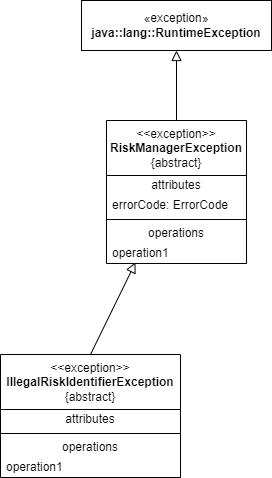

The diagram above was exported from draw.io. Its source (the exported page's mxGraphModel, read from the mxfile embedded in the PNG):
<mxGraphModel dx="2048" dy="742" grid="1" gridSize="10" guides="1" tooltips="1" connect="1" arrows="1" fold="1" page="1" pageScale="1" pageWidth="1169" pageHeight="827" math="0" shadow="0">
  <root>
    <mxCell id="0" />
    <mxCell id="1" parent="0" />
    <mxCell id="2" value="&amp;lt;&amp;lt;exception&amp;gt;&amp;gt;&lt;br&gt;&lt;b&gt;RiskManagerException&lt;/b&gt;&lt;br&gt;{abstract}" style="swimlane;fontStyle=0;align=center;verticalAlign=top;childLayout=stackLayout;horizontal=1;startSize=55;horizontalStack=0;resizeParent=1;resizeParentMax=0;resizeLast=0;collapsible=0;marginBottom=0;html=1;whiteSpace=wrap;" vertex="1" parent="1">
      <mxGeometry x="-584" y="180" width="140" height="143" as="geometry" />
    </mxCell>
    <mxCell id="3" value="attributes" style="text;html=1;strokeColor=none;fillColor=none;align=center;verticalAlign=middle;spacingLeft=4;spacingRight=4;overflow=hidden;rotatable=0;points=[[0,0.5],[1,0.5]];portConstraint=eastwest;whiteSpace=wrap;" vertex="1" parent="2">
      <mxGeometry y="55" width="140" height="20" as="geometry" />
    </mxCell>
    <mxCell id="4" value="errorCode: ErrorCode" style="text;html=1;strokeColor=none;fillColor=none;align=left;verticalAlign=middle;spacingLeft=4;spacingRight=4;overflow=hidden;rotatable=0;points=[[0,0.5],[1,0.5]];portConstraint=eastwest;whiteSpace=wrap;" vertex="1" parent="2">
      <mxGeometry y="75" width="140" height="20" as="geometry" />
    </mxCell>
    <mxCell id="7" value="" style="line;strokeWidth=1;fillColor=none;align=left;verticalAlign=middle;spacingTop=-1;spacingLeft=3;spacingRight=3;rotatable=0;labelPosition=right;points=[];portConstraint=eastwest;" vertex="1" parent="2">
      <mxGeometry y="95" width="140" height="8" as="geometry" />
    </mxCell>
    <mxCell id="8" value="operations" style="text;html=1;strokeColor=none;fillColor=none;align=center;verticalAlign=middle;spacingLeft=4;spacingRight=4;overflow=hidden;rotatable=0;points=[[0,0.5],[1,0.5]];portConstraint=eastwest;whiteSpace=wrap;" vertex="1" parent="2">
      <mxGeometry y="103" width="140" height="20" as="geometry" />
    </mxCell>
    <mxCell id="9" value="operation1" style="text;html=1;strokeColor=none;fillColor=none;align=left;verticalAlign=middle;spacingLeft=4;spacingRight=4;overflow=hidden;rotatable=0;points=[[0,0.5],[1,0.5]];portConstraint=eastwest;whiteSpace=wrap;" vertex="1" parent="2">
      <mxGeometry y="123" width="140" height="20" as="geometry" />
    </mxCell>
    <mxCell id="10" value="«exception»&lt;br&gt;&lt;b&gt;java::lang::RuntimeException&lt;/b&gt;" style="html=1;whiteSpace=wrap;" vertex="1" parent="1">
      <mxGeometry x="-609" y="60" width="190" height="50" as="geometry" />
    </mxCell>
    <mxCell id="11" value="" style="endArrow=block;html=1;rounded=0;align=center;verticalAlign=bottom;endFill=0;labelBackgroundColor=none;endSize=8;exitX=0.5;exitY=0;exitDx=0;exitDy=0;entryX=0.5;entryY=1;entryDx=0;entryDy=0;" edge="1" parent="1" source="2" target="10">
      <mxGeometry relative="1" as="geometry">
        <mxPoint x="-440" y="170" as="sourcePoint" />
        <mxPoint x="-280" y="170" as="targetPoint" />
      </mxGeometry>
    </mxCell>
    <mxCell id="12" value="" style="resizable=0;html=1;align=center;verticalAlign=top;labelBackgroundColor=none;" connectable="0" vertex="1" parent="11">
      <mxGeometry relative="1" as="geometry" />
    </mxCell>
    <mxCell id="13" value="&amp;lt;&amp;lt;exception&amp;gt;&amp;gt;&lt;br&gt;&lt;b&gt;IllegalRiskIdentifierException&lt;/b&gt;&lt;br&gt;{abstract}" style="swimlane;fontStyle=0;align=center;verticalAlign=top;childLayout=stackLayout;horizontal=1;startSize=55;horizontalStack=0;resizeParent=1;resizeParentMax=0;resizeLast=0;collapsible=0;marginBottom=0;html=1;whiteSpace=wrap;" vertex="1" parent="1">
      <mxGeometry x="-690" y="414" width="180" height="123" as="geometry" />
    </mxCell>
    <mxCell id="14" value="attributes" style="text;html=1;strokeColor=none;fillColor=none;align=center;verticalAlign=middle;spacingLeft=4;spacingRight=4;overflow=hidden;rotatable=0;points=[[0,0.5],[1,0.5]];portConstraint=eastwest;whiteSpace=wrap;" vertex="1" parent="13">
      <mxGeometry y="55" width="180" height="20" as="geometry" />
    </mxCell>
    <mxCell id="18" value="" style="line;strokeWidth=1;fillColor=none;align=left;verticalAlign=middle;spacingTop=-1;spacingLeft=3;spacingRight=3;rotatable=0;labelPosition=right;points=[];portConstraint=eastwest;" vertex="1" parent="13">
      <mxGeometry y="75" width="180" height="8" as="geometry" />
    </mxCell>
    <mxCell id="19" value="operations" style="text;html=1;strokeColor=none;fillColor=none;align=center;verticalAlign=middle;spacingLeft=4;spacingRight=4;overflow=hidden;rotatable=0;points=[[0,0.5],[1,0.5]];portConstraint=eastwest;whiteSpace=wrap;" vertex="1" parent="13">
      <mxGeometry y="83" width="180" height="20" as="geometry" />
    </mxCell>
    <mxCell id="20" value="operation1" style="text;html=1;strokeColor=none;fillColor=none;align=left;verticalAlign=middle;spacingLeft=4;spacingRight=4;overflow=hidden;rotatable=0;points=[[0,0.5],[1,0.5]];portConstraint=eastwest;whiteSpace=wrap;" vertex="1" parent="13">
      <mxGeometry y="103" width="180" height="20" as="geometry" />
    </mxCell>
    <mxCell id="21" value="" style="endArrow=block;html=1;rounded=0;align=center;verticalAlign=bottom;endFill=0;labelBackgroundColor=none;endSize=8;exitX=0.5;exitY=0;exitDx=0;exitDy=0;entryX=0.207;entryY=0.95;entryDx=0;entryDy=0;entryPerimeter=0;" edge="1" parent="1" source="13" target="9">
      <mxGeometry relative="1" as="geometry">
        <mxPoint x="-540" y="390" as="sourcePoint" />
        <mxPoint x="-380" y="390" as="targetPoint" />
      </mxGeometry>
    </mxCell>
    <mxCell id="22" value="" style="resizable=0;html=1;align=center;verticalAlign=top;labelBackgroundColor=none;" connectable="0" vertex="1" parent="21">
      <mxGeometry relative="1" as="geometry" />
    </mxCell>
  </root>
</mxGraphModel>